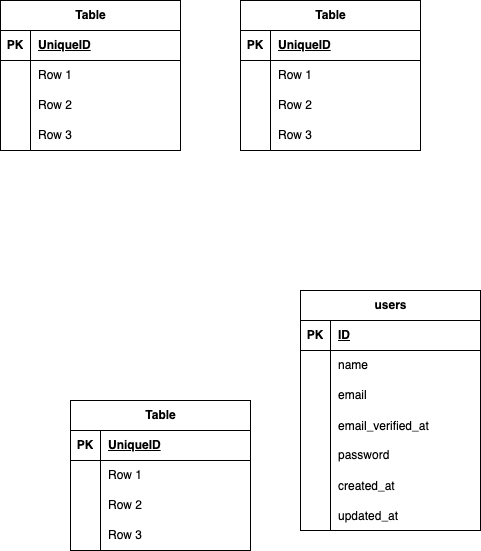

The diagram above was exported from draw.io. Its source (the exported page's mxGraphModel, read from the mxfile embedded in the PNG):
<mxGraphModel dx="569" dy="588" grid="1" gridSize="10" guides="1" tooltips="1" connect="1" arrows="1" fold="1" page="1" pageScale="1" pageWidth="827" pageHeight="1169" math="0" shadow="0">
  <root>
    <mxCell id="0" />
    <mxCell id="1" parent="0" />
    <mxCell id="2" value="Table" style="shape=table;startSize=30;container=1;collapsible=1;childLayout=tableLayout;fixedRows=1;rowLines=0;fontStyle=1;align=center;resizeLast=1;html=1;" vertex="1" parent="1">
      <mxGeometry x="110" y="440" width="180" height="150" as="geometry" />
    </mxCell>
    <mxCell id="3" value="" style="shape=tableRow;horizontal=0;startSize=0;swimlaneHead=0;swimlaneBody=0;fillColor=none;collapsible=0;dropTarget=0;points=[[0,0.5],[1,0.5]];portConstraint=eastwest;top=0;left=0;right=0;bottom=1;" vertex="1" parent="2">
      <mxGeometry y="30" width="180" height="30" as="geometry" />
    </mxCell>
    <mxCell id="4" value="PK" style="shape=partialRectangle;connectable=0;fillColor=none;top=0;left=0;bottom=0;right=0;fontStyle=1;overflow=hidden;whiteSpace=wrap;html=1;" vertex="1" parent="3">
      <mxGeometry width="30" height="30" as="geometry">
        <mxRectangle width="30" height="30" as="alternateBounds" />
      </mxGeometry>
    </mxCell>
    <mxCell id="5" value="UniqueID" style="shape=partialRectangle;connectable=0;fillColor=none;top=0;left=0;bottom=0;right=0;align=left;spacingLeft=6;fontStyle=5;overflow=hidden;whiteSpace=wrap;html=1;" vertex="1" parent="3">
      <mxGeometry x="30" width="150" height="30" as="geometry">
        <mxRectangle width="150" height="30" as="alternateBounds" />
      </mxGeometry>
    </mxCell>
    <mxCell id="6" value="" style="shape=tableRow;horizontal=0;startSize=0;swimlaneHead=0;swimlaneBody=0;fillColor=none;collapsible=0;dropTarget=0;points=[[0,0.5],[1,0.5]];portConstraint=eastwest;top=0;left=0;right=0;bottom=0;" vertex="1" parent="2">
      <mxGeometry y="60" width="180" height="30" as="geometry" />
    </mxCell>
    <mxCell id="7" value="" style="shape=partialRectangle;connectable=0;fillColor=none;top=0;left=0;bottom=0;right=0;editable=1;overflow=hidden;whiteSpace=wrap;html=1;" vertex="1" parent="6">
      <mxGeometry width="30" height="30" as="geometry">
        <mxRectangle width="30" height="30" as="alternateBounds" />
      </mxGeometry>
    </mxCell>
    <mxCell id="8" value="Row 1" style="shape=partialRectangle;connectable=0;fillColor=none;top=0;left=0;bottom=0;right=0;align=left;spacingLeft=6;overflow=hidden;whiteSpace=wrap;html=1;" vertex="1" parent="6">
      <mxGeometry x="30" width="150" height="30" as="geometry">
        <mxRectangle width="150" height="30" as="alternateBounds" />
      </mxGeometry>
    </mxCell>
    <mxCell id="9" value="" style="shape=tableRow;horizontal=0;startSize=0;swimlaneHead=0;swimlaneBody=0;fillColor=none;collapsible=0;dropTarget=0;points=[[0,0.5],[1,0.5]];portConstraint=eastwest;top=0;left=0;right=0;bottom=0;" vertex="1" parent="2">
      <mxGeometry y="90" width="180" height="30" as="geometry" />
    </mxCell>
    <mxCell id="10" value="" style="shape=partialRectangle;connectable=0;fillColor=none;top=0;left=0;bottom=0;right=0;editable=1;overflow=hidden;whiteSpace=wrap;html=1;" vertex="1" parent="9">
      <mxGeometry width="30" height="30" as="geometry">
        <mxRectangle width="30" height="30" as="alternateBounds" />
      </mxGeometry>
    </mxCell>
    <mxCell id="11" value="Row 2" style="shape=partialRectangle;connectable=0;fillColor=none;top=0;left=0;bottom=0;right=0;align=left;spacingLeft=6;overflow=hidden;whiteSpace=wrap;html=1;" vertex="1" parent="9">
      <mxGeometry x="30" width="150" height="30" as="geometry">
        <mxRectangle width="150" height="30" as="alternateBounds" />
      </mxGeometry>
    </mxCell>
    <mxCell id="12" value="" style="shape=tableRow;horizontal=0;startSize=0;swimlaneHead=0;swimlaneBody=0;fillColor=none;collapsible=0;dropTarget=0;points=[[0,0.5],[1,0.5]];portConstraint=eastwest;top=0;left=0;right=0;bottom=0;" vertex="1" parent="2">
      <mxGeometry y="120" width="180" height="30" as="geometry" />
    </mxCell>
    <mxCell id="13" value="" style="shape=partialRectangle;connectable=0;fillColor=none;top=0;left=0;bottom=0;right=0;editable=1;overflow=hidden;whiteSpace=wrap;html=1;" vertex="1" parent="12">
      <mxGeometry width="30" height="30" as="geometry">
        <mxRectangle width="30" height="30" as="alternateBounds" />
      </mxGeometry>
    </mxCell>
    <mxCell id="14" value="Row 3" style="shape=partialRectangle;connectable=0;fillColor=none;top=0;left=0;bottom=0;right=0;align=left;spacingLeft=6;overflow=hidden;whiteSpace=wrap;html=1;" vertex="1" parent="12">
      <mxGeometry x="30" width="150" height="30" as="geometry">
        <mxRectangle width="150" height="30" as="alternateBounds" />
      </mxGeometry>
    </mxCell>
    <mxCell id="28" value="Table" style="shape=table;startSize=30;container=1;collapsible=1;childLayout=tableLayout;fixedRows=1;rowLines=0;fontStyle=1;align=center;resizeLast=1;html=1;" vertex="1" parent="1">
      <mxGeometry x="280" y="40" width="180" height="150" as="geometry" />
    </mxCell>
    <mxCell id="29" value="" style="shape=tableRow;horizontal=0;startSize=0;swimlaneHead=0;swimlaneBody=0;fillColor=none;collapsible=0;dropTarget=0;points=[[0,0.5],[1,0.5]];portConstraint=eastwest;top=0;left=0;right=0;bottom=1;" vertex="1" parent="28">
      <mxGeometry y="30" width="180" height="30" as="geometry" />
    </mxCell>
    <mxCell id="30" value="PK" style="shape=partialRectangle;connectable=0;fillColor=none;top=0;left=0;bottom=0;right=0;fontStyle=1;overflow=hidden;whiteSpace=wrap;html=1;" vertex="1" parent="29">
      <mxGeometry width="30" height="30" as="geometry">
        <mxRectangle width="30" height="30" as="alternateBounds" />
      </mxGeometry>
    </mxCell>
    <mxCell id="31" value="UniqueID" style="shape=partialRectangle;connectable=0;fillColor=none;top=0;left=0;bottom=0;right=0;align=left;spacingLeft=6;fontStyle=5;overflow=hidden;whiteSpace=wrap;html=1;" vertex="1" parent="29">
      <mxGeometry x="30" width="150" height="30" as="geometry">
        <mxRectangle width="150" height="30" as="alternateBounds" />
      </mxGeometry>
    </mxCell>
    <mxCell id="32" value="" style="shape=tableRow;horizontal=0;startSize=0;swimlaneHead=0;swimlaneBody=0;fillColor=none;collapsible=0;dropTarget=0;points=[[0,0.5],[1,0.5]];portConstraint=eastwest;top=0;left=0;right=0;bottom=0;" vertex="1" parent="28">
      <mxGeometry y="60" width="180" height="30" as="geometry" />
    </mxCell>
    <mxCell id="33" value="" style="shape=partialRectangle;connectable=0;fillColor=none;top=0;left=0;bottom=0;right=0;editable=1;overflow=hidden;whiteSpace=wrap;html=1;" vertex="1" parent="32">
      <mxGeometry width="30" height="30" as="geometry">
        <mxRectangle width="30" height="30" as="alternateBounds" />
      </mxGeometry>
    </mxCell>
    <mxCell id="34" value="Row 1" style="shape=partialRectangle;connectable=0;fillColor=none;top=0;left=0;bottom=0;right=0;align=left;spacingLeft=6;overflow=hidden;whiteSpace=wrap;html=1;" vertex="1" parent="32">
      <mxGeometry x="30" width="150" height="30" as="geometry">
        <mxRectangle width="150" height="30" as="alternateBounds" />
      </mxGeometry>
    </mxCell>
    <mxCell id="35" value="" style="shape=tableRow;horizontal=0;startSize=0;swimlaneHead=0;swimlaneBody=0;fillColor=none;collapsible=0;dropTarget=0;points=[[0,0.5],[1,0.5]];portConstraint=eastwest;top=0;left=0;right=0;bottom=0;" vertex="1" parent="28">
      <mxGeometry y="90" width="180" height="30" as="geometry" />
    </mxCell>
    <mxCell id="36" value="" style="shape=partialRectangle;connectable=0;fillColor=none;top=0;left=0;bottom=0;right=0;editable=1;overflow=hidden;whiteSpace=wrap;html=1;" vertex="1" parent="35">
      <mxGeometry width="30" height="30" as="geometry">
        <mxRectangle width="30" height="30" as="alternateBounds" />
      </mxGeometry>
    </mxCell>
    <mxCell id="37" value="Row 2" style="shape=partialRectangle;connectable=0;fillColor=none;top=0;left=0;bottom=0;right=0;align=left;spacingLeft=6;overflow=hidden;whiteSpace=wrap;html=1;" vertex="1" parent="35">
      <mxGeometry x="30" width="150" height="30" as="geometry">
        <mxRectangle width="150" height="30" as="alternateBounds" />
      </mxGeometry>
    </mxCell>
    <mxCell id="38" value="" style="shape=tableRow;horizontal=0;startSize=0;swimlaneHead=0;swimlaneBody=0;fillColor=none;collapsible=0;dropTarget=0;points=[[0,0.5],[1,0.5]];portConstraint=eastwest;top=0;left=0;right=0;bottom=0;" vertex="1" parent="28">
      <mxGeometry y="120" width="180" height="30" as="geometry" />
    </mxCell>
    <mxCell id="39" value="" style="shape=partialRectangle;connectable=0;fillColor=none;top=0;left=0;bottom=0;right=0;editable=1;overflow=hidden;whiteSpace=wrap;html=1;" vertex="1" parent="38">
      <mxGeometry width="30" height="30" as="geometry">
        <mxRectangle width="30" height="30" as="alternateBounds" />
      </mxGeometry>
    </mxCell>
    <mxCell id="40" value="Row 3" style="shape=partialRectangle;connectable=0;fillColor=none;top=0;left=0;bottom=0;right=0;align=left;spacingLeft=6;overflow=hidden;whiteSpace=wrap;html=1;" vertex="1" parent="38">
      <mxGeometry x="30" width="150" height="30" as="geometry">
        <mxRectangle width="150" height="30" as="alternateBounds" />
      </mxGeometry>
    </mxCell>
    <mxCell id="41" value="Table" style="shape=table;startSize=30;container=1;collapsible=1;childLayout=tableLayout;fixedRows=1;rowLines=0;fontStyle=1;align=center;resizeLast=1;html=1;" vertex="1" parent="1">
      <mxGeometry x="40" y="40" width="180" height="150" as="geometry" />
    </mxCell>
    <mxCell id="42" value="" style="shape=tableRow;horizontal=0;startSize=0;swimlaneHead=0;swimlaneBody=0;fillColor=none;collapsible=0;dropTarget=0;points=[[0,0.5],[1,0.5]];portConstraint=eastwest;top=0;left=0;right=0;bottom=1;" vertex="1" parent="41">
      <mxGeometry y="30" width="180" height="30" as="geometry" />
    </mxCell>
    <mxCell id="43" value="PK" style="shape=partialRectangle;connectable=0;fillColor=none;top=0;left=0;bottom=0;right=0;fontStyle=1;overflow=hidden;whiteSpace=wrap;html=1;" vertex="1" parent="42">
      <mxGeometry width="30" height="30" as="geometry">
        <mxRectangle width="30" height="30" as="alternateBounds" />
      </mxGeometry>
    </mxCell>
    <mxCell id="44" value="UniqueID" style="shape=partialRectangle;connectable=0;fillColor=none;top=0;left=0;bottom=0;right=0;align=left;spacingLeft=6;fontStyle=5;overflow=hidden;whiteSpace=wrap;html=1;" vertex="1" parent="42">
      <mxGeometry x="30" width="150" height="30" as="geometry">
        <mxRectangle width="150" height="30" as="alternateBounds" />
      </mxGeometry>
    </mxCell>
    <mxCell id="45" value="" style="shape=tableRow;horizontal=0;startSize=0;swimlaneHead=0;swimlaneBody=0;fillColor=none;collapsible=0;dropTarget=0;points=[[0,0.5],[1,0.5]];portConstraint=eastwest;top=0;left=0;right=0;bottom=0;" vertex="1" parent="41">
      <mxGeometry y="60" width="180" height="30" as="geometry" />
    </mxCell>
    <mxCell id="46" value="" style="shape=partialRectangle;connectable=0;fillColor=none;top=0;left=0;bottom=0;right=0;editable=1;overflow=hidden;whiteSpace=wrap;html=1;" vertex="1" parent="45">
      <mxGeometry width="30" height="30" as="geometry">
        <mxRectangle width="30" height="30" as="alternateBounds" />
      </mxGeometry>
    </mxCell>
    <mxCell id="47" value="Row 1" style="shape=partialRectangle;connectable=0;fillColor=none;top=0;left=0;bottom=0;right=0;align=left;spacingLeft=6;overflow=hidden;whiteSpace=wrap;html=1;" vertex="1" parent="45">
      <mxGeometry x="30" width="150" height="30" as="geometry">
        <mxRectangle width="150" height="30" as="alternateBounds" />
      </mxGeometry>
    </mxCell>
    <mxCell id="48" value="" style="shape=tableRow;horizontal=0;startSize=0;swimlaneHead=0;swimlaneBody=0;fillColor=none;collapsible=0;dropTarget=0;points=[[0,0.5],[1,0.5]];portConstraint=eastwest;top=0;left=0;right=0;bottom=0;" vertex="1" parent="41">
      <mxGeometry y="90" width="180" height="30" as="geometry" />
    </mxCell>
    <mxCell id="49" value="" style="shape=partialRectangle;connectable=0;fillColor=none;top=0;left=0;bottom=0;right=0;editable=1;overflow=hidden;whiteSpace=wrap;html=1;" vertex="1" parent="48">
      <mxGeometry width="30" height="30" as="geometry">
        <mxRectangle width="30" height="30" as="alternateBounds" />
      </mxGeometry>
    </mxCell>
    <mxCell id="50" value="Row 2" style="shape=partialRectangle;connectable=0;fillColor=none;top=0;left=0;bottom=0;right=0;align=left;spacingLeft=6;overflow=hidden;whiteSpace=wrap;html=1;" vertex="1" parent="48">
      <mxGeometry x="30" width="150" height="30" as="geometry">
        <mxRectangle width="150" height="30" as="alternateBounds" />
      </mxGeometry>
    </mxCell>
    <mxCell id="51" value="" style="shape=tableRow;horizontal=0;startSize=0;swimlaneHead=0;swimlaneBody=0;fillColor=none;collapsible=0;dropTarget=0;points=[[0,0.5],[1,0.5]];portConstraint=eastwest;top=0;left=0;right=0;bottom=0;" vertex="1" parent="41">
      <mxGeometry y="120" width="180" height="30" as="geometry" />
    </mxCell>
    <mxCell id="52" value="" style="shape=partialRectangle;connectable=0;fillColor=none;top=0;left=0;bottom=0;right=0;editable=1;overflow=hidden;whiteSpace=wrap;html=1;" vertex="1" parent="51">
      <mxGeometry width="30" height="30" as="geometry">
        <mxRectangle width="30" height="30" as="alternateBounds" />
      </mxGeometry>
    </mxCell>
    <mxCell id="53" value="Row 3" style="shape=partialRectangle;connectable=0;fillColor=none;top=0;left=0;bottom=0;right=0;align=left;spacingLeft=6;overflow=hidden;whiteSpace=wrap;html=1;" vertex="1" parent="51">
      <mxGeometry x="30" width="150" height="30" as="geometry">
        <mxRectangle width="150" height="30" as="alternateBounds" />
      </mxGeometry>
    </mxCell>
    <mxCell id="15" value="users" style="shape=table;startSize=30;container=1;collapsible=1;childLayout=tableLayout;fixedRows=1;rowLines=0;fontStyle=1;align=center;resizeLast=1;html=1;" vertex="1" parent="1">
      <mxGeometry x="340" y="330" width="180" height="240" as="geometry" />
    </mxCell>
    <mxCell id="16" value="" style="shape=tableRow;horizontal=0;startSize=0;swimlaneHead=0;swimlaneBody=0;fillColor=none;collapsible=0;dropTarget=0;points=[[0,0.5],[1,0.5]];portConstraint=eastwest;top=0;left=0;right=0;bottom=1;" vertex="1" parent="15">
      <mxGeometry y="30" width="180" height="30" as="geometry" />
    </mxCell>
    <mxCell id="17" value="PK" style="shape=partialRectangle;connectable=0;fillColor=none;top=0;left=0;bottom=0;right=0;fontStyle=1;overflow=hidden;whiteSpace=wrap;html=1;" vertex="1" parent="16">
      <mxGeometry width="30" height="30" as="geometry">
        <mxRectangle width="30" height="30" as="alternateBounds" />
      </mxGeometry>
    </mxCell>
    <mxCell id="18" value="ID" style="shape=partialRectangle;connectable=0;fillColor=none;top=0;left=0;bottom=0;right=0;align=left;spacingLeft=6;fontStyle=5;overflow=hidden;whiteSpace=wrap;html=1;" vertex="1" parent="16">
      <mxGeometry x="30" width="150" height="30" as="geometry">
        <mxRectangle width="150" height="30" as="alternateBounds" />
      </mxGeometry>
    </mxCell>
    <mxCell id="19" value="" style="shape=tableRow;horizontal=0;startSize=0;swimlaneHead=0;swimlaneBody=0;fillColor=none;collapsible=0;dropTarget=0;points=[[0,0.5],[1,0.5]];portConstraint=eastwest;top=0;left=0;right=0;bottom=0;" vertex="1" parent="15">
      <mxGeometry y="60" width="180" height="30" as="geometry" />
    </mxCell>
    <mxCell id="20" value="" style="shape=partialRectangle;connectable=0;fillColor=none;top=0;left=0;bottom=0;right=0;editable=1;overflow=hidden;whiteSpace=wrap;html=1;" vertex="1" parent="19">
      <mxGeometry width="30" height="30" as="geometry">
        <mxRectangle width="30" height="30" as="alternateBounds" />
      </mxGeometry>
    </mxCell>
    <mxCell id="21" value="name" style="shape=partialRectangle;connectable=0;fillColor=none;top=0;left=0;bottom=0;right=0;align=left;spacingLeft=6;overflow=hidden;whiteSpace=wrap;html=1;" vertex="1" parent="19">
      <mxGeometry x="30" width="150" height="30" as="geometry">
        <mxRectangle width="150" height="30" as="alternateBounds" />
      </mxGeometry>
    </mxCell>
    <mxCell id="22" value="" style="shape=tableRow;horizontal=0;startSize=0;swimlaneHead=0;swimlaneBody=0;fillColor=none;collapsible=0;dropTarget=0;points=[[0,0.5],[1,0.5]];portConstraint=eastwest;top=0;left=0;right=0;bottom=0;" vertex="1" parent="15">
      <mxGeometry y="90" width="180" height="30" as="geometry" />
    </mxCell>
    <mxCell id="23" value="" style="shape=partialRectangle;connectable=0;fillColor=none;top=0;left=0;bottom=0;right=0;editable=1;overflow=hidden;whiteSpace=wrap;html=1;" vertex="1" parent="22">
      <mxGeometry width="30" height="30" as="geometry">
        <mxRectangle width="30" height="30" as="alternateBounds" />
      </mxGeometry>
    </mxCell>
    <mxCell id="24" value="email" style="shape=partialRectangle;connectable=0;fillColor=none;top=0;left=0;bottom=0;right=0;align=left;spacingLeft=6;overflow=hidden;whiteSpace=wrap;html=1;" vertex="1" parent="22">
      <mxGeometry x="30" width="150" height="30" as="geometry">
        <mxRectangle width="150" height="30" as="alternateBounds" />
      </mxGeometry>
    </mxCell>
    <mxCell id="55" value="" style="shape=tableRow;horizontal=0;startSize=0;swimlaneHead=0;swimlaneBody=0;fillColor=none;collapsible=0;dropTarget=0;points=[[0,0.5],[1,0.5]];portConstraint=eastwest;top=0;left=0;right=0;bottom=0;" vertex="1" parent="15">
      <mxGeometry y="120" width="180" height="30" as="geometry" />
    </mxCell>
    <mxCell id="56" value="" style="shape=partialRectangle;connectable=0;fillColor=none;top=0;left=0;bottom=0;right=0;editable=1;overflow=hidden;" vertex="1" parent="55">
      <mxGeometry width="30" height="30" as="geometry">
        <mxRectangle width="30" height="30" as="alternateBounds" />
      </mxGeometry>
    </mxCell>
    <mxCell id="57" value="email_verified_at" style="shape=partialRectangle;connectable=0;fillColor=none;top=0;left=0;bottom=0;right=0;align=left;spacingLeft=6;overflow=hidden;" vertex="1" parent="55">
      <mxGeometry x="30" width="150" height="30" as="geometry">
        <mxRectangle width="150" height="30" as="alternateBounds" />
      </mxGeometry>
    </mxCell>
    <mxCell id="25" value="" style="shape=tableRow;horizontal=0;startSize=0;swimlaneHead=0;swimlaneBody=0;fillColor=none;collapsible=0;dropTarget=0;points=[[0,0.5],[1,0.5]];portConstraint=eastwest;top=0;left=0;right=0;bottom=0;" vertex="1" parent="15">
      <mxGeometry y="150" width="180" height="30" as="geometry" />
    </mxCell>
    <mxCell id="26" value="" style="shape=partialRectangle;connectable=0;fillColor=none;top=0;left=0;bottom=0;right=0;editable=1;overflow=hidden;whiteSpace=wrap;html=1;" vertex="1" parent="25">
      <mxGeometry width="30" height="30" as="geometry">
        <mxRectangle width="30" height="30" as="alternateBounds" />
      </mxGeometry>
    </mxCell>
    <mxCell id="27" value="password" style="shape=partialRectangle;connectable=0;fillColor=none;top=0;left=0;bottom=0;right=0;align=left;spacingLeft=6;overflow=hidden;whiteSpace=wrap;html=1;" vertex="1" parent="25">
      <mxGeometry x="30" width="150" height="30" as="geometry">
        <mxRectangle width="150" height="30" as="alternateBounds" />
      </mxGeometry>
    </mxCell>
    <mxCell id="59" value="" style="shape=tableRow;horizontal=0;startSize=0;swimlaneHead=0;swimlaneBody=0;fillColor=none;collapsible=0;dropTarget=0;points=[[0,0.5],[1,0.5]];portConstraint=eastwest;top=0;left=0;right=0;bottom=0;" vertex="1" parent="15">
      <mxGeometry y="180" width="180" height="30" as="geometry" />
    </mxCell>
    <mxCell id="60" value="" style="shape=partialRectangle;connectable=0;fillColor=none;top=0;left=0;bottom=0;right=0;editable=1;overflow=hidden;" vertex="1" parent="59">
      <mxGeometry width="30" height="30" as="geometry">
        <mxRectangle width="30" height="30" as="alternateBounds" />
      </mxGeometry>
    </mxCell>
    <mxCell id="61" value="created_at" style="shape=partialRectangle;connectable=0;fillColor=none;top=0;left=0;bottom=0;right=0;align=left;spacingLeft=6;overflow=hidden;" vertex="1" parent="59">
      <mxGeometry x="30" width="150" height="30" as="geometry">
        <mxRectangle width="150" height="30" as="alternateBounds" />
      </mxGeometry>
    </mxCell>
    <mxCell id="63" value="" style="shape=tableRow;horizontal=0;startSize=0;swimlaneHead=0;swimlaneBody=0;fillColor=none;collapsible=0;dropTarget=0;points=[[0,0.5],[1,0.5]];portConstraint=eastwest;top=0;left=0;right=0;bottom=0;" vertex="1" parent="15">
      <mxGeometry y="210" width="180" height="30" as="geometry" />
    </mxCell>
    <mxCell id="64" value="" style="shape=partialRectangle;connectable=0;fillColor=none;top=0;left=0;bottom=0;right=0;editable=1;overflow=hidden;" vertex="1" parent="63">
      <mxGeometry width="30" height="30" as="geometry">
        <mxRectangle width="30" height="30" as="alternateBounds" />
      </mxGeometry>
    </mxCell>
    <mxCell id="65" value="updated_at" style="shape=partialRectangle;connectable=0;fillColor=none;top=0;left=0;bottom=0;right=0;align=left;spacingLeft=6;overflow=hidden;" vertex="1" parent="63">
      <mxGeometry x="30" width="150" height="30" as="geometry">
        <mxRectangle width="150" height="30" as="alternateBounds" />
      </mxGeometry>
    </mxCell>
  </root>
</mxGraphModel>